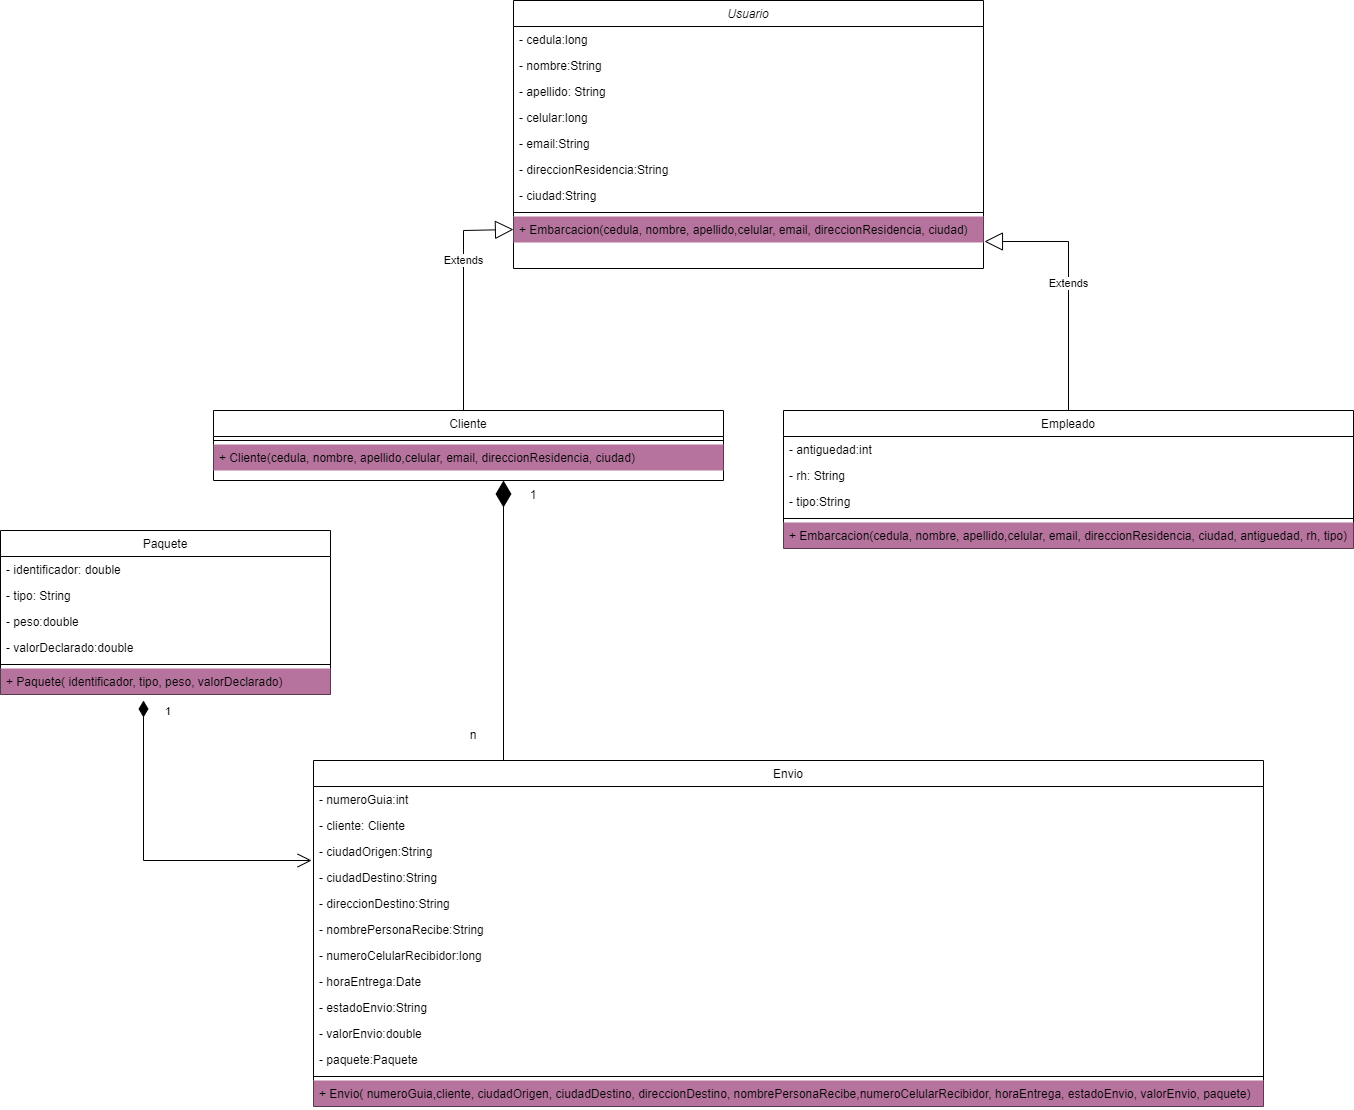

The diagram above was exported from draw.io. Its source (the exported page's mxGraphModel, read from the mxfile embedded in the PNG):
<mxGraphModel dx="1605" dy="484" grid="1" gridSize="10" guides="1" tooltips="1" connect="1" arrows="1" fold="1" page="1" pageScale="1" pageWidth="827" pageHeight="1169" math="0" shadow="0">
  <root>
    <mxCell id="WIyWlLk6GJQsqaUBKTNV-0" />
    <mxCell id="WIyWlLk6GJQsqaUBKTNV-1" parent="WIyWlLk6GJQsqaUBKTNV-0" />
    <mxCell id="zkfFHV4jXpPFQw0GAbJ--0" value="Usuario" style="swimlane;fontStyle=2;align=center;verticalAlign=top;childLayout=stackLayout;horizontal=1;startSize=26;horizontalStack=0;resizeParent=1;resizeLast=0;collapsible=1;marginBottom=0;rounded=0;shadow=0;strokeWidth=1;" parent="WIyWlLk6GJQsqaUBKTNV-1" vertex="1">
      <mxGeometry x="100" y="30" width="470" height="268" as="geometry">
        <mxRectangle x="230" y="140" width="160" height="26" as="alternateBounds" />
      </mxGeometry>
    </mxCell>
    <mxCell id="zkfFHV4jXpPFQw0GAbJ--1" value="- cedula:long" style="text;align=left;verticalAlign=top;spacingLeft=4;spacingRight=4;overflow=hidden;rotatable=0;points=[[0,0.5],[1,0.5]];portConstraint=eastwest;" parent="zkfFHV4jXpPFQw0GAbJ--0" vertex="1">
      <mxGeometry y="26" width="470" height="26" as="geometry" />
    </mxCell>
    <mxCell id="zkfFHV4jXpPFQw0GAbJ--2" value="- nombre:String" style="text;align=left;verticalAlign=top;spacingLeft=4;spacingRight=4;overflow=hidden;rotatable=0;points=[[0,0.5],[1,0.5]];portConstraint=eastwest;rounded=0;shadow=0;html=0;" parent="zkfFHV4jXpPFQw0GAbJ--0" vertex="1">
      <mxGeometry y="52" width="470" height="26" as="geometry" />
    </mxCell>
    <mxCell id="zkfFHV4jXpPFQw0GAbJ--3" value="- apellido: String" style="text;align=left;verticalAlign=top;spacingLeft=4;spacingRight=4;overflow=hidden;rotatable=0;points=[[0,0.5],[1,0.5]];portConstraint=eastwest;rounded=0;shadow=0;html=0;" parent="zkfFHV4jXpPFQw0GAbJ--0" vertex="1">
      <mxGeometry y="78" width="470" height="26" as="geometry" />
    </mxCell>
    <mxCell id="QHuRVpRYG-dyx6VkEe-3-0" value="- celular:long" style="text;align=left;verticalAlign=top;spacingLeft=4;spacingRight=4;overflow=hidden;rotatable=0;points=[[0,0.5],[1,0.5]];portConstraint=eastwest;rounded=0;shadow=0;html=0;" parent="zkfFHV4jXpPFQw0GAbJ--0" vertex="1">
      <mxGeometry y="104" width="470" height="26" as="geometry" />
    </mxCell>
    <mxCell id="QHuRVpRYG-dyx6VkEe-3-1" value="- email:String" style="text;align=left;verticalAlign=top;spacingLeft=4;spacingRight=4;overflow=hidden;rotatable=0;points=[[0,0.5],[1,0.5]];portConstraint=eastwest;rounded=0;shadow=0;html=0;" parent="zkfFHV4jXpPFQw0GAbJ--0" vertex="1">
      <mxGeometry y="130" width="470" height="26" as="geometry" />
    </mxCell>
    <mxCell id="QHuRVpRYG-dyx6VkEe-3-2" value="- direccionResidencia:String" style="text;align=left;verticalAlign=top;spacingLeft=4;spacingRight=4;overflow=hidden;rotatable=0;points=[[0,0.5],[1,0.5]];portConstraint=eastwest;rounded=0;shadow=0;html=0;" parent="zkfFHV4jXpPFQw0GAbJ--0" vertex="1">
      <mxGeometry y="156" width="470" height="26" as="geometry" />
    </mxCell>
    <mxCell id="9-U6RKpZ2bijOlhUpCYl-0" value="- ciudad:String" style="text;align=left;verticalAlign=top;spacingLeft=4;spacingRight=4;overflow=hidden;rotatable=0;points=[[0,0.5],[1,0.5]];portConstraint=eastwest;rounded=0;shadow=0;html=0;" vertex="1" parent="zkfFHV4jXpPFQw0GAbJ--0">
      <mxGeometry y="182" width="470" height="26" as="geometry" />
    </mxCell>
    <mxCell id="zkfFHV4jXpPFQw0GAbJ--4" value="" style="line;html=1;strokeWidth=1;align=left;verticalAlign=middle;spacingTop=-1;spacingLeft=3;spacingRight=3;rotatable=0;labelPosition=right;points=[];portConstraint=eastwest;" parent="zkfFHV4jXpPFQw0GAbJ--0" vertex="1">
      <mxGeometry y="208" width="470" height="8" as="geometry" />
    </mxCell>
    <mxCell id="zkfFHV4jXpPFQw0GAbJ--5" value="+ Embarcacion(cedula, nombre, apellido,celular, email, direccionResidencia, ciudad)" style="text;align=left;verticalAlign=top;spacingLeft=4;spacingRight=4;overflow=hidden;rotatable=0;points=[[0,0.5],[1,0.5]];portConstraint=eastwest;fillColor=#B5739D;" parent="zkfFHV4jXpPFQw0GAbJ--0" vertex="1">
      <mxGeometry y="216" width="470" height="26" as="geometry" />
    </mxCell>
    <mxCell id="zkfFHV4jXpPFQw0GAbJ--6" value="Cliente" style="swimlane;fontStyle=0;align=center;verticalAlign=top;childLayout=stackLayout;horizontal=1;startSize=26;horizontalStack=0;resizeParent=1;resizeLast=0;collapsible=1;marginBottom=0;rounded=0;shadow=0;strokeWidth=1;" parent="WIyWlLk6GJQsqaUBKTNV-1" vertex="1">
      <mxGeometry x="-200" y="440" width="510" height="70" as="geometry">
        <mxRectangle x="130" y="380" width="160" height="26" as="alternateBounds" />
      </mxGeometry>
    </mxCell>
    <mxCell id="QHuRVpRYG-dyx6VkEe-3-23" value="Extends" style="endArrow=block;endSize=16;endFill=0;html=1;rounded=0;entryX=0;entryY=0.5;entryDx=0;entryDy=0;" parent="zkfFHV4jXpPFQw0GAbJ--6" target="zkfFHV4jXpPFQw0GAbJ--5" edge="1">
      <mxGeometry x="0.3043" width="160" relative="1" as="geometry">
        <mxPoint x="250" as="sourcePoint" />
        <mxPoint x="250" y="-165" as="targetPoint" />
        <Array as="points">
          <mxPoint x="250" y="-180" />
        </Array>
        <mxPoint as="offset" />
      </mxGeometry>
    </mxCell>
    <mxCell id="zkfFHV4jXpPFQw0GAbJ--9" value="" style="line;html=1;strokeWidth=1;align=left;verticalAlign=middle;spacingTop=-1;spacingLeft=3;spacingRight=3;rotatable=0;labelPosition=right;points=[];portConstraint=eastwest;" parent="zkfFHV4jXpPFQw0GAbJ--6" vertex="1">
      <mxGeometry y="26" width="510" height="8" as="geometry" />
    </mxCell>
    <mxCell id="9-U6RKpZ2bijOlhUpCYl-1" value="+ Cliente(cedula, nombre, apellido,celular, email, direccionResidencia, ciudad)" style="text;align=left;verticalAlign=top;spacingLeft=4;spacingRight=4;overflow=hidden;rotatable=0;points=[[0,0.5],[1,0.5]];portConstraint=eastwest;fillColor=#B5739D;" vertex="1" parent="zkfFHV4jXpPFQw0GAbJ--6">
      <mxGeometry y="34" width="510" height="26" as="geometry" />
    </mxCell>
    <mxCell id="QHuRVpRYG-dyx6VkEe-3-5" value="Empleado" style="swimlane;fontStyle=0;align=center;verticalAlign=top;childLayout=stackLayout;horizontal=1;startSize=26;horizontalStack=0;resizeParent=1;resizeLast=0;collapsible=1;marginBottom=0;rounded=0;shadow=0;strokeWidth=1;" parent="WIyWlLk6GJQsqaUBKTNV-1" vertex="1">
      <mxGeometry x="370" y="440" width="570" height="138" as="geometry">
        <mxRectangle x="130" y="380" width="160" height="26" as="alternateBounds" />
      </mxGeometry>
    </mxCell>
    <mxCell id="QHuRVpRYG-dyx6VkEe-3-6" value="- antiguedad:int" style="text;align=left;verticalAlign=top;spacingLeft=4;spacingRight=4;overflow=hidden;rotatable=0;points=[[0,0.5],[1,0.5]];portConstraint=eastwest;" parent="QHuRVpRYG-dyx6VkEe-3-5" vertex="1">
      <mxGeometry y="26" width="570" height="26" as="geometry" />
    </mxCell>
    <mxCell id="9-U6RKpZ2bijOlhUpCYl-3" value="- rh: String" style="text;align=left;verticalAlign=top;spacingLeft=4;spacingRight=4;overflow=hidden;rotatable=0;points=[[0,0.5],[1,0.5]];portConstraint=eastwest;" vertex="1" parent="QHuRVpRYG-dyx6VkEe-3-5">
      <mxGeometry y="52" width="570" height="26" as="geometry" />
    </mxCell>
    <mxCell id="9-U6RKpZ2bijOlhUpCYl-4" value="- tipo:String" style="text;align=left;verticalAlign=top;spacingLeft=4;spacingRight=4;overflow=hidden;rotatable=0;points=[[0,0.5],[1,0.5]];portConstraint=eastwest;" vertex="1" parent="QHuRVpRYG-dyx6VkEe-3-5">
      <mxGeometry y="78" width="570" height="26" as="geometry" />
    </mxCell>
    <mxCell id="QHuRVpRYG-dyx6VkEe-3-7" value="" style="line;html=1;strokeWidth=1;align=left;verticalAlign=middle;spacingTop=-1;spacingLeft=3;spacingRight=3;rotatable=0;labelPosition=right;points=[];portConstraint=eastwest;" parent="QHuRVpRYG-dyx6VkEe-3-5" vertex="1">
      <mxGeometry y="104" width="570" height="8" as="geometry" />
    </mxCell>
    <mxCell id="9-U6RKpZ2bijOlhUpCYl-2" value="+ Embarcacion(cedula, nombre, apellido,celular, email, direccionResidencia, ciudad, antiguedad, rh, tipo)" style="text;align=left;verticalAlign=top;spacingLeft=4;spacingRight=4;overflow=hidden;rotatable=0;points=[[0,0.5],[1,0.5]];portConstraint=eastwest;fillColor=#B5739D;" vertex="1" parent="QHuRVpRYG-dyx6VkEe-3-5">
      <mxGeometry y="112" width="570" height="26" as="geometry" />
    </mxCell>
    <mxCell id="QHuRVpRYG-dyx6VkEe-3-22" value="Extends" style="endArrow=block;endSize=16;endFill=0;html=1;rounded=0;entryX=1.002;entryY=0.962;entryDx=0;entryDy=0;entryPerimeter=0;exitX=0.5;exitY=0;exitDx=0;exitDy=0;" parent="WIyWlLk6GJQsqaUBKTNV-1" target="zkfFHV4jXpPFQw0GAbJ--5" edge="1" source="QHuRVpRYG-dyx6VkEe-3-5">
      <mxGeometry width="160" relative="1" as="geometry">
        <mxPoint x="820" y="420" as="sourcePoint" />
        <mxPoint x="570" y="380" as="targetPoint" />
        <Array as="points">
          <mxPoint x="655" y="271" />
        </Array>
      </mxGeometry>
    </mxCell>
    <mxCell id="R7wFS5leksx1naSWdJNN-0" value="" style="endArrow=diamondThin;endFill=1;endSize=24;html=1;rounded=0;" parent="WIyWlLk6GJQsqaUBKTNV-1" edge="1">
      <mxGeometry width="160" relative="1" as="geometry">
        <mxPoint x="90" y="790" as="sourcePoint" />
        <mxPoint x="90" y="510" as="targetPoint" />
        <Array as="points" />
      </mxGeometry>
    </mxCell>
    <mxCell id="9-U6RKpZ2bijOlhUpCYl-5" value="Paquete" style="swimlane;fontStyle=0;align=center;verticalAlign=top;childLayout=stackLayout;horizontal=1;startSize=26;horizontalStack=0;resizeParent=1;resizeLast=0;collapsible=1;marginBottom=0;rounded=0;shadow=0;strokeWidth=1;" vertex="1" parent="WIyWlLk6GJQsqaUBKTNV-1">
      <mxGeometry x="-413" y="560" width="330" height="164" as="geometry">
        <mxRectangle x="130" y="380" width="160" height="26" as="alternateBounds" />
      </mxGeometry>
    </mxCell>
    <mxCell id="9-U6RKpZ2bijOlhUpCYl-6" value="- identificador: double" style="text;align=left;verticalAlign=top;spacingLeft=4;spacingRight=4;overflow=hidden;rotatable=0;points=[[0,0.5],[1,0.5]];portConstraint=eastwest;" vertex="1" parent="9-U6RKpZ2bijOlhUpCYl-5">
      <mxGeometry y="26" width="330" height="26" as="geometry" />
    </mxCell>
    <mxCell id="9-U6RKpZ2bijOlhUpCYl-7" value="- tipo: String" style="text;align=left;verticalAlign=top;spacingLeft=4;spacingRight=4;overflow=hidden;rotatable=0;points=[[0,0.5],[1,0.5]];portConstraint=eastwest;" vertex="1" parent="9-U6RKpZ2bijOlhUpCYl-5">
      <mxGeometry y="52" width="330" height="26" as="geometry" />
    </mxCell>
    <mxCell id="9-U6RKpZ2bijOlhUpCYl-8" value="- peso:double" style="text;align=left;verticalAlign=top;spacingLeft=4;spacingRight=4;overflow=hidden;rotatable=0;points=[[0,0.5],[1,0.5]];portConstraint=eastwest;" vertex="1" parent="9-U6RKpZ2bijOlhUpCYl-5">
      <mxGeometry y="78" width="330" height="26" as="geometry" />
    </mxCell>
    <mxCell id="9-U6RKpZ2bijOlhUpCYl-11" value="- valorDeclarado:double" style="text;align=left;verticalAlign=top;spacingLeft=4;spacingRight=4;overflow=hidden;rotatable=0;points=[[0,0.5],[1,0.5]];portConstraint=eastwest;" vertex="1" parent="9-U6RKpZ2bijOlhUpCYl-5">
      <mxGeometry y="104" width="330" height="26" as="geometry" />
    </mxCell>
    <mxCell id="9-U6RKpZ2bijOlhUpCYl-9" value="" style="line;html=1;strokeWidth=1;align=left;verticalAlign=middle;spacingTop=-1;spacingLeft=3;spacingRight=3;rotatable=0;labelPosition=right;points=[];portConstraint=eastwest;" vertex="1" parent="9-U6RKpZ2bijOlhUpCYl-5">
      <mxGeometry y="130" width="330" height="8" as="geometry" />
    </mxCell>
    <mxCell id="9-U6RKpZ2bijOlhUpCYl-10" value="+ Paquete( identificador, tipo, peso, valorDeclarado)" style="text;align=left;verticalAlign=top;spacingLeft=4;spacingRight=4;overflow=hidden;rotatable=0;points=[[0,0.5],[1,0.5]];portConstraint=eastwest;fillColor=#B5739D;" vertex="1" parent="9-U6RKpZ2bijOlhUpCYl-5">
      <mxGeometry y="138" width="330" height="26" as="geometry" />
    </mxCell>
    <mxCell id="9-U6RKpZ2bijOlhUpCYl-12" value="Envio" style="swimlane;fontStyle=0;align=center;verticalAlign=top;childLayout=stackLayout;horizontal=1;startSize=26;horizontalStack=0;resizeParent=1;resizeLast=0;collapsible=1;marginBottom=0;rounded=0;shadow=0;strokeWidth=1;" vertex="1" parent="WIyWlLk6GJQsqaUBKTNV-1">
      <mxGeometry x="-100" y="790" width="950" height="346" as="geometry">
        <mxRectangle x="130" y="380" width="160" height="26" as="alternateBounds" />
      </mxGeometry>
    </mxCell>
    <mxCell id="9-U6RKpZ2bijOlhUpCYl-13" value="- numeroGuia:int" style="text;align=left;verticalAlign=top;spacingLeft=4;spacingRight=4;overflow=hidden;rotatable=0;points=[[0,0.5],[1,0.5]];portConstraint=eastwest;" vertex="1" parent="9-U6RKpZ2bijOlhUpCYl-12">
      <mxGeometry y="26" width="950" height="26" as="geometry" />
    </mxCell>
    <mxCell id="9-U6RKpZ2bijOlhUpCYl-14" value="- cliente: Cliente" style="text;align=left;verticalAlign=top;spacingLeft=4;spacingRight=4;overflow=hidden;rotatable=0;points=[[0,0.5],[1,0.5]];portConstraint=eastwest;" vertex="1" parent="9-U6RKpZ2bijOlhUpCYl-12">
      <mxGeometry y="52" width="950" height="26" as="geometry" />
    </mxCell>
    <mxCell id="9-U6RKpZ2bijOlhUpCYl-15" value="- ciudadOrigen:String" style="text;align=left;verticalAlign=top;spacingLeft=4;spacingRight=4;overflow=hidden;rotatable=0;points=[[0,0.5],[1,0.5]];portConstraint=eastwest;" vertex="1" parent="9-U6RKpZ2bijOlhUpCYl-12">
      <mxGeometry y="78" width="950" height="26" as="geometry" />
    </mxCell>
    <mxCell id="9-U6RKpZ2bijOlhUpCYl-16" value="- ciudadDestino:String" style="text;align=left;verticalAlign=top;spacingLeft=4;spacingRight=4;overflow=hidden;rotatable=0;points=[[0,0.5],[1,0.5]];portConstraint=eastwest;" vertex="1" parent="9-U6RKpZ2bijOlhUpCYl-12">
      <mxGeometry y="104" width="950" height="26" as="geometry" />
    </mxCell>
    <mxCell id="9-U6RKpZ2bijOlhUpCYl-19" value="- direccionDestino:String" style="text;align=left;verticalAlign=top;spacingLeft=4;spacingRight=4;overflow=hidden;rotatable=0;points=[[0,0.5],[1,0.5]];portConstraint=eastwest;" vertex="1" parent="9-U6RKpZ2bijOlhUpCYl-12">
      <mxGeometry y="130" width="950" height="26" as="geometry" />
    </mxCell>
    <mxCell id="9-U6RKpZ2bijOlhUpCYl-20" value="- nombrePersonaRecibe:String" style="text;align=left;verticalAlign=top;spacingLeft=4;spacingRight=4;overflow=hidden;rotatable=0;points=[[0,0.5],[1,0.5]];portConstraint=eastwest;" vertex="1" parent="9-U6RKpZ2bijOlhUpCYl-12">
      <mxGeometry y="156" width="950" height="26" as="geometry" />
    </mxCell>
    <mxCell id="9-U6RKpZ2bijOlhUpCYl-21" value="- numeroCelularRecibidor:long" style="text;align=left;verticalAlign=top;spacingLeft=4;spacingRight=4;overflow=hidden;rotatable=0;points=[[0,0.5],[1,0.5]];portConstraint=eastwest;" vertex="1" parent="9-U6RKpZ2bijOlhUpCYl-12">
      <mxGeometry y="182" width="950" height="26" as="geometry" />
    </mxCell>
    <mxCell id="9-U6RKpZ2bijOlhUpCYl-22" value="- horaEntrega:Date" style="text;align=left;verticalAlign=top;spacingLeft=4;spacingRight=4;overflow=hidden;rotatable=0;points=[[0,0.5],[1,0.5]];portConstraint=eastwest;" vertex="1" parent="9-U6RKpZ2bijOlhUpCYl-12">
      <mxGeometry y="208" width="950" height="26" as="geometry" />
    </mxCell>
    <mxCell id="9-U6RKpZ2bijOlhUpCYl-23" value="- estadoEnvio:String" style="text;align=left;verticalAlign=top;spacingLeft=4;spacingRight=4;overflow=hidden;rotatable=0;points=[[0,0.5],[1,0.5]];portConstraint=eastwest;" vertex="1" parent="9-U6RKpZ2bijOlhUpCYl-12">
      <mxGeometry y="234" width="950" height="26" as="geometry" />
    </mxCell>
    <mxCell id="9-U6RKpZ2bijOlhUpCYl-24" value="- valorEnvio:double" style="text;align=left;verticalAlign=top;spacingLeft=4;spacingRight=4;overflow=hidden;rotatable=0;points=[[0,0.5],[1,0.5]];portConstraint=eastwest;" vertex="1" parent="9-U6RKpZ2bijOlhUpCYl-12">
      <mxGeometry y="260" width="950" height="26" as="geometry" />
    </mxCell>
    <mxCell id="9-U6RKpZ2bijOlhUpCYl-25" value="- paquete:Paquete" style="text;align=left;verticalAlign=top;spacingLeft=4;spacingRight=4;overflow=hidden;rotatable=0;points=[[0,0.5],[1,0.5]];portConstraint=eastwest;" vertex="1" parent="9-U6RKpZ2bijOlhUpCYl-12">
      <mxGeometry y="286" width="950" height="26" as="geometry" />
    </mxCell>
    <mxCell id="9-U6RKpZ2bijOlhUpCYl-17" value="" style="line;html=1;strokeWidth=1;align=left;verticalAlign=middle;spacingTop=-1;spacingLeft=3;spacingRight=3;rotatable=0;labelPosition=right;points=[];portConstraint=eastwest;" vertex="1" parent="9-U6RKpZ2bijOlhUpCYl-12">
      <mxGeometry y="312" width="950" height="8" as="geometry" />
    </mxCell>
    <mxCell id="9-U6RKpZ2bijOlhUpCYl-18" value="+ Envio( numeroGuia,cliente, ciudadOrigen, ciudadDestino, direccionDestino, nombrePersonaRecibe,numeroCelularRecibidor, horaEntrega, estadoEnvio, valorEnvio, paquete)" style="text;align=left;verticalAlign=top;spacingLeft=4;spacingRight=4;overflow=hidden;rotatable=0;points=[[0,0.5],[1,0.5]];portConstraint=eastwest;fillColor=#B5739D;" vertex="1" parent="9-U6RKpZ2bijOlhUpCYl-12">
      <mxGeometry y="320" width="950" height="26" as="geometry" />
    </mxCell>
    <mxCell id="9-U6RKpZ2bijOlhUpCYl-26" value="1" style="text;html=1;strokeColor=none;fillColor=none;align=center;verticalAlign=middle;whiteSpace=wrap;rounded=0;" vertex="1" parent="WIyWlLk6GJQsqaUBKTNV-1">
      <mxGeometry x="90" y="510" width="60" height="30" as="geometry" />
    </mxCell>
    <mxCell id="9-U6RKpZ2bijOlhUpCYl-27" value="n" style="text;html=1;strokeColor=none;fillColor=none;align=center;verticalAlign=middle;whiteSpace=wrap;rounded=0;" vertex="1" parent="WIyWlLk6GJQsqaUBKTNV-1">
      <mxGeometry x="30" y="750" width="60" height="30" as="geometry" />
    </mxCell>
    <mxCell id="9-U6RKpZ2bijOlhUpCYl-28" value="1" style="endArrow=open;html=1;endSize=12;startArrow=diamondThin;startSize=14;startFill=1;edgeStyle=orthogonalEdgeStyle;align=left;verticalAlign=bottom;rounded=0;entryX=-0.002;entryY=0.846;entryDx=0;entryDy=0;entryPerimeter=0;" edge="1" parent="WIyWlLk6GJQsqaUBKTNV-1" target="9-U6RKpZ2bijOlhUpCYl-15">
      <mxGeometry x="-0.8781" y="20" relative="1" as="geometry">
        <mxPoint x="-270" y="730" as="sourcePoint" />
        <mxPoint x="-180" y="790" as="targetPoint" />
        <mxPoint as="offset" />
      </mxGeometry>
    </mxCell>
  </root>
</mxGraphModel>